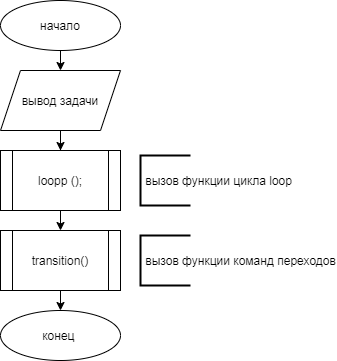

The diagram above was exported from draw.io. Its source (the exported page's mxGraphModel, read from the mxfile embedded in the PNG):
<mxGraphModel dx="868" dy="476" grid="1" gridSize="10" guides="1" tooltips="1" connect="1" arrows="1" fold="1" page="1" pageScale="1" pageWidth="827" pageHeight="1169" math="0" shadow="0">
  <root>
    <mxCell id="0" />
    <mxCell id="1" parent="0" />
    <mxCell id="RxTMqARYiIVDCEj-p3vJ-6" style="edgeStyle=orthogonalEdgeStyle;rounded=0;orthogonalLoop=1;jettySize=auto;html=1;exitX=0.5;exitY=1;exitDx=0;exitDy=0;entryX=0.5;entryY=0;entryDx=0;entryDy=0;" edge="1" parent="1" source="RxTMqARYiIVDCEj-p3vJ-1" target="RxTMqARYiIVDCEj-p3vJ-2">
      <mxGeometry relative="1" as="geometry" />
    </mxCell>
    <mxCell id="RxTMqARYiIVDCEj-p3vJ-1" value="&lt;font style=&quot;vertical-align: inherit&quot;&gt;&lt;font style=&quot;vertical-align: inherit&quot;&gt;начало&lt;br&gt;&lt;/font&gt;&lt;/font&gt;" style="ellipse;whiteSpace=wrap;html=1;" vertex="1" parent="1">
      <mxGeometry x="340" y="50" width="120" height="50" as="geometry" />
    </mxCell>
    <mxCell id="RxTMqARYiIVDCEj-p3vJ-7" style="edgeStyle=orthogonalEdgeStyle;rounded=0;orthogonalLoop=1;jettySize=auto;html=1;exitX=0.5;exitY=1;exitDx=0;exitDy=0;" edge="1" parent="1" source="RxTMqARYiIVDCEj-p3vJ-2" target="RxTMqARYiIVDCEj-p3vJ-3">
      <mxGeometry relative="1" as="geometry" />
    </mxCell>
    <mxCell id="RxTMqARYiIVDCEj-p3vJ-2" value="&lt;font style=&quot;vertical-align: inherit&quot;&gt;&lt;font style=&quot;vertical-align: inherit&quot;&gt;вывод задачи&lt;/font&gt;&lt;/font&gt;" style="shape=parallelogram;perimeter=parallelogramPerimeter;whiteSpace=wrap;html=1;fixedSize=1;" vertex="1" parent="1">
      <mxGeometry x="340" y="120" width="120" height="60" as="geometry" />
    </mxCell>
    <mxCell id="RxTMqARYiIVDCEj-p3vJ-8" style="edgeStyle=orthogonalEdgeStyle;rounded=0;orthogonalLoop=1;jettySize=auto;html=1;exitX=0.5;exitY=1;exitDx=0;exitDy=0;entryX=0.5;entryY=0;entryDx=0;entryDy=0;" edge="1" parent="1" source="RxTMqARYiIVDCEj-p3vJ-3" target="RxTMqARYiIVDCEj-p3vJ-4">
      <mxGeometry relative="1" as="geometry" />
    </mxCell>
    <mxCell id="RxTMqARYiIVDCEj-p3vJ-3" value="&lt;font style=&quot;vertical-align: inherit&quot;&gt;&lt;font style=&quot;vertical-align: inherit&quot;&gt;loopp ();&lt;/font&gt;&lt;/font&gt;" style="shape=process;whiteSpace=wrap;html=1;backgroundOutline=1;" vertex="1" parent="1">
      <mxGeometry x="340" y="200" width="120" height="60" as="geometry" />
    </mxCell>
    <mxCell id="RxTMqARYiIVDCEj-p3vJ-10" style="edgeStyle=orthogonalEdgeStyle;rounded=0;orthogonalLoop=1;jettySize=auto;html=1;exitX=0.5;exitY=1;exitDx=0;exitDy=0;entryX=0.5;entryY=0;entryDx=0;entryDy=0;" edge="1" parent="1" source="RxTMqARYiIVDCEj-p3vJ-4" target="RxTMqARYiIVDCEj-p3vJ-5">
      <mxGeometry relative="1" as="geometry" />
    </mxCell>
    <mxCell id="RxTMqARYiIVDCEj-p3vJ-4" value="&lt;font style=&quot;vertical-align: inherit&quot;&gt;&lt;font style=&quot;vertical-align: inherit&quot;&gt;transition()&lt;/font&gt;&lt;/font&gt;" style="shape=process;whiteSpace=wrap;html=1;backgroundOutline=1;" vertex="1" parent="1">
      <mxGeometry x="340" y="280" width="120" height="60" as="geometry" />
    </mxCell>
    <mxCell id="RxTMqARYiIVDCEj-p3vJ-5" value="&lt;font style=&quot;vertical-align: inherit&quot;&gt;&lt;font style=&quot;vertical-align: inherit&quot;&gt;конец&amp;nbsp;&lt;/font&gt;&lt;/font&gt;" style="ellipse;whiteSpace=wrap;html=1;" vertex="1" parent="1">
      <mxGeometry x="340" y="360" width="120" height="50" as="geometry" />
    </mxCell>
    <mxCell id="RxTMqARYiIVDCEj-p3vJ-11" value="&amp;nbsp;вызов функции цикла loop" style="strokeWidth=2;html=1;shape=mxgraph.flowchart.annotation_1;align=left;pointerEvents=1;" vertex="1" parent="1">
      <mxGeometry x="480" y="205" width="50" height="50" as="geometry" />
    </mxCell>
    <mxCell id="RxTMqARYiIVDCEj-p3vJ-12" value="&amp;nbsp;вызов функции команд переходов" style="strokeWidth=2;html=1;shape=mxgraph.flowchart.annotation_1;align=left;pointerEvents=1;" vertex="1" parent="1">
      <mxGeometry x="480" y="285" width="50" height="50" as="geometry" />
    </mxCell>
  </root>
</mxGraphModel>